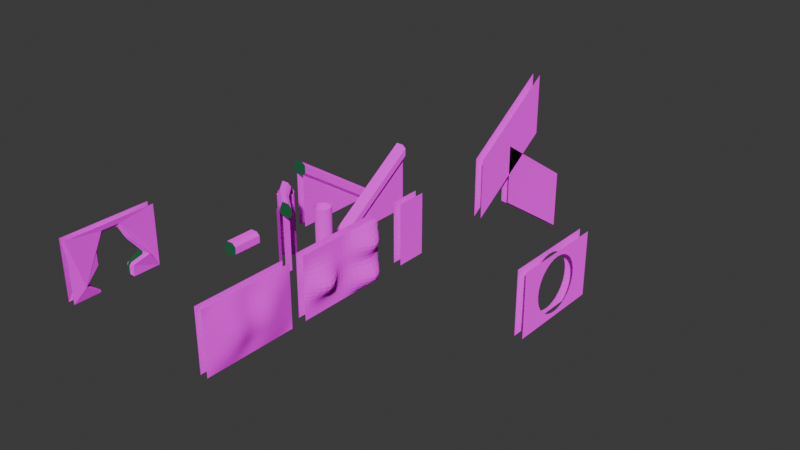 # Source: CaveModularWalls.blend  (saved by Blender 4.2.66; exported with 4.5.12 LTS)
import bpy
from mathutils import Matrix  # noqa: F401  (used for matrix-valued properties, if any)

bpy.ops.wm.read_factory_settings(use_empty=True)
scene = bpy.context.scene
scene.name = 'Scene'

# ---- collections
col_collection = bpy.data.collections.new('Collection'); scene.collection.children.link(col_collection)

# ---- images (referenced by path relative to the original .blend; pixels are not part of the script)
import os
ASSET_DIR = os.environ.get("B2B_ASSET_DIR", "")  # directory of the original .blend (textures are referenced by path, not embedded)
HERE = os.path.dirname(os.path.abspath(__file__))  # packed textures are extracted next to this script under _unpacked/

def load_image(name, relpath, width, height, colorspace="sRGB"):
    """Load a texture the original file referenced (path relative to the .blend, or extracted next to this script)."""
    p = next((c for c in (os.path.join(HERE, relpath), os.path.join(ASSET_DIR, relpath)) if relpath and os.path.exists(c)), "")
    if p:
        img = bpy.data.images.load(p, check_existing=True)
        img.name = name
    else:  # same state as the original file: an image datablock whose file is absent (Cycles renders it pink)
        img = bpy.data.images.new(name, width, height)
        img.source = "FILE"
        img.filepath = "//" + (relpath or name)
    img.colorspace_settings.name = colorspace
    return img
img_cavewallgreen_png = load_image('CaveWallGreen.png', 'CaveWallGreen.png', 1024, 1024, 'sRGB')
img_floorgreen_png = load_image('FloorGreen.png', 'FloorGreen.png', 1024, 1024, 'sRGB')

# ---- materials (node trees are filled in below, after node groups)
mat_walltexture = bpy.data.materials.new('WallTexture')
mat_walltexture.use_transparent_shadow = False
mat_wallsolid = bpy.data.materials.new('WallSolid')
mat_wallsolid.use_transparent_shadow = False
mat_floortexture = bpy.data.materials.new('FloorTexture')

# ---- material node trees
mat_walltexture.use_nodes = True; mat_walltexture.node_tree.nodes.clear()
_N = mat_walltexture.node_tree.nodes; _L = mat_walltexture.node_tree.links
n0 = _N.new('ShaderNodeOutputMaterial'); n0.name = 'Material Output'; n0.location = (300, 300)
n1 = _N.new('ShaderNodeBsdfDiffuse'); n1.name = 'Diffuse BSDF'; n1.location = (10, 300)
n1.inputs[1].default_value = 0.5
n2 = _N.new('ShaderNodeTexImage'); n2.name = 'Image Texture'; n2.location = (-280, 280)
n2.image = img_cavewallgreen_png
_L.new(n1.outputs[0], n0.inputs[0])
_L.new(n2.outputs[0], n1.inputs[0])
n0.is_active_output = True
mat_wallsolid.use_nodes = True; mat_wallsolid.node_tree.nodes.clear()
_N = mat_wallsolid.node_tree.nodes; _L = mat_wallsolid.node_tree.links
n0 = _N.new('ShaderNodeOutputMaterial'); n0.name = 'Material Output'; n0.location = (300, 300)
n1 = _N.new('ShaderNodeBsdfDiffuse'); n1.name = 'Diffuse BSDF'; n1.location = (10, 300)
n1.inputs[0].default_value = (0.01644, 0.1235, 0.05047, 1.0)
n1.inputs[1].default_value = 0.5
_L.new(n1.outputs[0], n0.inputs[0])
n0.is_active_output = True
mat_floortexture.use_nodes = True; mat_floortexture.node_tree.nodes.clear()
_N = mat_floortexture.node_tree.nodes; _L = mat_floortexture.node_tree.links
n0 = _N.new('ShaderNodeOutputMaterial'); n0.name = 'Material Output'; n0.location = (300, 300)
n1 = _N.new('ShaderNodeBsdfDiffuse'); n1.name = 'Diffuse BSDF'; n1.location = (10, 300)
n1.inputs[1].default_value = 0.5
n2 = _N.new('ShaderNodeTexImage'); n2.name = 'Image Texture'; n2.location = (-280, 280)
n2.image = img_floorgreen_png
_L.new(n1.outputs[0], n0.inputs[0])
_L.new(n2.outputs[0], n1.inputs[0])
n0.is_active_output = True

# ---- world
world_world = bpy.data.worlds.new('World'); scene.world = world_world
world_world.use_nodes = True; world_world.node_tree.nodes.clear()
_N = world_world.node_tree.nodes; _L = world_world.node_tree.links
n0 = _N.new('ShaderNodeOutputWorld'); n0.name = 'World Output'; n0.location = (300, 300)
n1 = _N.new('ShaderNodeBackground'); n1.name = 'Background'; n1.location = (10, 300)
n1.inputs[0].default_value = (0.05088, 0.05088, 0.05088, 1.0)
_L.new(n1.outputs[0], n0.inputs[0])
n0.is_active_output = True
world_world.color = (0.05088, 0.05088, 0.05088)
world_world.use_sun_shadow = False
world_world.sun_shadow_jitter_overblur = 0.0

# ---- meshes
me_cube_001 = bpy.data.meshes.new('Cube.001')
me_cube_001.from_pydata([(-1.0, -1.0, 0.0), (-1.0, -1.0, 4.0), (-1.0, 1.0, 0.0), (-1.0, 1.0, 4.0), (-0.5, -1.0, 0.0), (-0.5, -1.0, 4.0), (-0.5, 1.0, 0.0), (-0.5, 1.0, 4.0)], [], [(0, 1, 3, 2), (6, 7, 5, 4)])
_uv = me_cube_001.uv_layers.new(name='UVMap')
_uv.uv.foreach_set('vector', [0.0, -1.0, 0.0, 1.0, 1.0, 1.0, 1.0, -1.0, 1.0, -1.0, 1.0, 1.0, 0.0, 1.0, 0.0, -1.0])
me_cube_001.materials.append(mat_walltexture)
me_cube_001.materials.append(mat_wallsolid)
me_cube_001.update()
me_cube = bpy.data.meshes.new('Cube')
me_cube.from_pydata([(-1.219, -1.0, -0.25), (-1.219, -1.0, -0.05), (-1.219, 1.0, -0.25), (-1.219, 1.0, -0.05), (-0.2812, -1.0, -0.25), (-0.2812, -1.0, 0.25), (-0.2812, 1.0, -0.25), (-0.2812, 1.0, 0.25), (-0.9844, -1.0, 0.45), (-0.9844, 1.0, 0.45), (-0.5156, -1.0, 0.45), (-0.5156, 1.0, 0.45), (-0.9844, -1.0, -0.45), (-0.9844, 1.0, -0.45), (-0.5156, -1.0, -0.45), (-0.5156, 1.0, -0.45)], [], [(0, 1, 3, 2), (2, 3, 7, 6), (6, 7, 5, 4), (4, 5, 1, 0), (6, 4, 14, 15), (7, 3, 9, 11), (11, 9, 8, 10), (5, 7, 11, 10), (3, 1, 8, 9), (1, 5, 10, 8), (13, 15, 14, 12), (4, 0, 12, 14), (2, 6, 15, 13), (0, 2, 13, 12)])
me_cube.polygons.foreach_set('material_index', [1, 0, 1, 0, 1, 0, 1, 1, 1, 0, 1, 0, 0, 1])
_uv = me_cube.uv_layers.new(name='UVMap')
_uv.uv.foreach_set('vector', [0.1198, 2.98e-08, 0.1833, 2.98e-08, 0.1833, 1.0, 0.1198, 1.0, 0.375, 0.25, 0.625, 0.25, 0.625, 0.5, 0.375, 0.5, 0.7552, 1.0, 0.5999, 1.0, 0.5999, 0.0, 0.7552, 0.0, 0.375, 0.75, 0.625, 0.75, 0.625, 1.0, 0.375, 1.0, 0.7552, 1.0, 0.7552, 0.0, 0.8553, 0.0, 0.8553, 1.0, 0.625, 0.5, 0.625, 0.25, 0.625, 0.25, 0.625, 0.5, 0.5088, 1.0, 0.3662, 1.0, 0.3662, 0.0, 0.5088, 0.0, 0.5999, 0.0, 0.5999, 1.0, 0.5088, 1.0, 0.5088, 0.0, 0.1833, 1.0, 0.1833, 2.98e-08, 0.3662, 0.0, 0.3662, 1.0, 0.625, 1.0, 0.625, 0.75, 0.625, 0.75, 0.625, 1.0, 1.02, 1.0, 0.8553, 1.0, 0.8553, 0.0, 1.02, 0.0, 0.375, 0.75, 0.375, 1.0, 0.375, 1.0, 0.375, 0.75, 0.375, 0.25, 0.375, 0.5, 0.375, 0.5, 0.375, 0.25, 0.1198, 2.98e-08, 0.1198, 1.0, 0.01973, 1.0, 0.01973, 0.0])
me_cube.materials.append(mat_wallsolid)
me_cube.materials.append(mat_floortexture)
me_cube.update()
me_cylinder = bpy.data.meshes.new('Cylinder')
me_cylinder.from_pydata([(-0.75, 1.5, 0.0), (-0.75, 1.5, 4.0), (-0.6525, 1.49, 0.0), (-0.6525, 1.49, 4.0), (-0.5587, 1.462, 0.0), (-0.5587, 1.462, 4.0), (-0.4722, 1.416, 0.0), (-0.4722, 1.416, 4.0), (-0.3964, 1.354, 0.0), (-0.3964, 1.354, 4.0), (-0.3343, 1.278, 0.0), (-0.3343, 1.278, 4.0), (-0.2881, 1.191, 0.0), (-0.2881, 1.191, 4.0), (-0.2596, 1.098, 0.0), (-0.2596, 1.098, 4.0), (-0.25, 1.0, 0.0), (-0.25, 1.0, 4.0), (-0.2596, 0.9025, 0.0), (-0.2596, 0.9025, 4.0), (-0.2881, 0.8087, 0.0), (-0.2881, 0.8087, 4.0), (-0.3343, 0.7222, 0.0), (-0.3343, 0.7222, 4.0), (-0.3964, 0.6464, 0.0), (-0.3964, 0.6464, 4.0), (-0.4722, 0.5843, 0.0), (-0.4722, 0.5843, 4.0), (-0.5587, 0.5381, 0.0), (-0.5587, 0.5381, 4.0), (-0.6525, 0.5096, 0.0), (-0.6525, 0.5096, 4.0), (-0.75, 0.5, 0.0), (-0.75, 0.5, 4.0), (-0.8475, 0.5096, 0.0), (-0.8475, 0.5096, 4.0), (-0.9413, 0.5381, 0.0), (-0.9413, 0.5381, 4.0), (-1.028, 0.5843, 0.0), (-1.028, 0.5843, 4.0), (-1.104, 0.6464, 0.0), (-1.104, 0.6464, 4.0), (-1.166, 0.7222, 0.0), (-1.166, 0.7222, 4.0), (-1.212, 0.8087, 0.0), (-1.212, 0.8087, 4.0), (-1.24, 0.9025, 0.0), (-1.24, 0.9025, 4.0), (-1.25, 1.0, 0.0), (-1.25, 1.0, 4.0), (-1.24, 1.098, 0.0), (-1.24, 1.098, 4.0), (-1.212, 1.191, 0.0), (-1.212, 1.191, 4.0), (-1.166, 1.278, 0.0), (-1.166, 1.278, 4.0), (-1.104, 1.354, 0.0), (-1.104, 1.354, 4.0), (-1.028, 1.416, 0.0), (-1.028, 1.416, 4.0), (-0.9413, 1.462, 0.0), (-0.9413, 1.462, 4.0), (-0.8475, 1.49, 0.0), (-0.8475, 1.49, 4.0)], [], [(0, 1, 3, 2), (2, 3, 5, 4), (4, 5, 7, 6), (6, 7, 9, 8), (8, 9, 11, 10), (10, 11, 13, 12), (12, 13, 15, 14), (14, 15, 17, 16), (16, 17, 19, 18), (18, 19, 21, 20), (20, 21, 23, 22), (22, 23, 25, 24), (24, 25, 27, 26), (26, 27, 29, 28), (28, 29, 31, 30), (30, 31, 33, 32), (32, 33, 35, 34), (34, 35, 37, 36), (36, 37, 39, 38), (38, 39, 41, 40), (40, 41, 43, 42), (42, 43, 45, 44), (44, 45, 47, 46), (46, 47, 49, 48), (48, 49, 51, 50), (50, 51, 53, 52), (52, 53, 55, 54), (54, 55, 57, 56), (56, 57, 59, 58), (58, 59, 61, 60), (60, 61, 63, 62), (62, 63, 1, 0)])
_uv = me_cylinder.uv_layers.new(name='UVMap')
_uv.uv.foreach_set('vector', [1.5, 0.0, 1.5, 1.0, 1.438, 1.0, 1.438, 0.0, 1.438, 0.0, 1.438, 1.0, 1.375, 1.0, 1.375, 0.0, 1.375, 0.0, 1.375, 1.0, 1.312, 1.0, 1.312, 0.0, 1.312, 0.0, 1.312, 1.0, 1.25, 1.0, 1.25, 0.0, 1.25, 0.0, 1.25, 1.0, 1.188, 1.0, 1.188, 0.0, 1.188, 0.0, 1.188, 1.0, 1.125, 1.0, 1.125, 0.0, 1.125, 0.0, 1.125, 1.0, 1.062, 1.0, 1.062, 0.0, 1.062, 0.0, 1.062, 1.0, 1.0, 1.0, 1.0, 0.0, 1.0, 0.0, 1.0, 1.0, 0.9375, 1.0, 0.9375, 0.0, 0.9375, 0.0, 0.9375, 1.0, 0.875, 1.0, 0.875, 0.0, 0.875, 0.0, 0.875, 1.0, 0.8125, 1.0, 0.8125, 0.0, 0.8125, 0.0, 0.8125, 1.0, 0.75, 1.0, 0.75, 0.0, 0.75, 0.0, 0.75, 1.0, 0.6875, 1.0, 0.6875, 0.0, 0.6875, 0.0, 0.6875, 1.0, 0.625, 1.0, 0.625, 0.0, 0.625, 0.0, 0.625, 1.0, 0.5625, 1.0, 0.5625, 0.0, 0.5625, 0.0, 0.5625, 1.0, 0.5, 1.0, 0.5, 0.0, 0.5, 0.0, 0.5, 1.0, 0.4375, 1.0, 0.4375, 0.0, 0.4375, 0.0, 0.4375, 1.0, 0.375, 1.0, 0.375, 0.0, 0.375, 0.0, 0.375, 1.0, 0.3125, 1.0, 0.3125, 0.0, 0.3125, 0.0, 0.3125, 1.0, 0.25, 1.0, 0.25, 0.0, 0.25, 0.0, 0.25, 1.0, 0.1875, 1.0, 0.1875, 0.0, 0.1875, 0.0, 0.1875, 1.0, 0.125, 1.0, 0.125, 0.0, 0.125, 0.0, 0.125, 1.0, 0.0625, 1.0, 0.0625, 0.0, 0.0625, 0.0, 0.0625, 1.0, 0.0, 1.0, 0.0, 0.0, 0.0, 0.0, 0.0, 1.0, -0.0625, 1.0, -0.0625, 0.0, -0.0625, 0.0, -0.0625, 1.0, -0.125, 1.0, -0.125, 0.0, -0.125, 0.0, -0.125, 1.0, -0.1875, 1.0, -0.1875, 0.0, -0.1875, 0.0, -0.1875, 1.0, -0.25, 1.0, -0.25, 0.0, -0.25, 0.0, -0.25, 1.0, -0.3125, 1.0, -0.3125, 0.0, -0.3125, 0.0, -0.3125, 1.0, -0.375, 1.0, -0.375, 0.0, -0.375, 0.0, -0.375, 1.0, -0.4375, 1.0, -0.4375, 0.0, -0.4375, 0.0, -0.4375, 1.0, -0.5, 1.0, -0.5, 0.0])
me_cylinder.materials.append(mat_walltexture)
me_cylinder.materials.append(mat_wallsolid)
me_cylinder.materials.append(mat_floortexture)
me_cylinder.update()
me_cube_002 = bpy.data.meshes.new('Cube.002')
me_cube_002.from_pydata([(0.5, -1.0, 0.0), (0.5, -1.0, 4.0), (-1.0, 1.0, 0.0), (-1.0, 1.0, 4.0), (1.0, -1.0, 0.0), (1.0, -1.0, 4.0), (-0.5, 1.0, 0.0), (-0.5, 1.0, 4.0), (-1.0, 0.5, 0.0), (-1.0, 0.5, 4.0), (-0.1, 0.5, 0.0), (-0.1, 0.5, 4.0), (0.2, -0.475, 0.0), (1.0, -0.475, 4.0), (0.2, -0.475, 4.0), (1.0, -0.475, 0.0)], [], [(8, 9, 3, 2), (15, 13, 5, 4), (6, 7, 11, 10), (12, 14, 9, 8), (0, 1, 14, 12), (10, 11, 13, 15)])
_uv = me_cube_002.uv_layers.new(name='UVMap')
_uv.uv.foreach_set('vector', [0.85, -1.0, 0.85, 1.0, 1.0, 1.0, 1.0, -1.0, 0.2125, -1.0, 0.2125, 1.0, 0.0, 1.0, 0.0, -1.0, 1.0, -1.0, 1.0, 1.0, 0.85, 1.0, 0.85, -1.0, 0.2125, -1.0, 0.2125, 1.0, 0.85, 1.0, 0.85, -1.0, 0.0, -1.0, 0.0, 1.0, 0.2125, 1.0, 0.2125, -1.0, 0.85, -1.0, 0.85, 1.0, 0.2125, 1.0, 0.2125, -1.0])
me_cube_002.materials.append(mat_walltexture)
me_cube_002.materials.append(mat_wallsolid)
me_cube_002.update()
me_cube_009 = bpy.data.meshes.new('Cube.009')
me_cube_009.from_pydata([(-1.0, -3.0, 0.0), (-1.0, -3.0, 4.0), (-1.0, 3.0, 0.0), (-1.0, 3.0, 4.0), (-0.5, -3.0, 0.0), (-0.5, -3.0, 4.0), (-0.5, 3.0, 0.0), (-0.5, 3.0, 4.0), (-1.014, -1.885, 0.7373), (-1.227, -2.211, 0.8512), (-1.014, -1.885, 0.9294), (-0.8701, -1.115, 1.571), (-1.028, -1.147, 1.738), (-0.85, -1.0, 1.817), (-0.8, -0.35, 3.5), (-0.8066, -0.5671, 3.366), (-0.9425, -0.5928, 3.65), (-0.9425, 0.5928, 3.65), (-0.8066, 0.5671, 3.366), (-0.8, 0.35, 3.5), (-0.8431, -0.9329, 2.634), (-0.85, -1.0, 2.35), (-1.015, -1.149, 2.536), (-0.8701, -1.115, 0.09603), (-1.0, -1.187, 0.0), (-0.874, 1.14, 0.887), (-1.028, 1.147, 0.7296), (-0.85, 1.0, 0.6833), (-1.009, 1.86, 1.163), (-1.019, 1.908, 1.335), (-1.233, 2.241, 1.149), (-0.8663, 1.092, 2.382), (-0.8431, 0.9329, 2.634), (-1.05, 1.118, 2.579), (-1.0, 1.15, 0.0), (-0.85, 1.0, 0.15), (-0.6934, 0.5671, 3.366), (-0.5575, 0.5928, 3.65), (-0.7, 0.35, 3.5), (-0.7, -0.35, 3.5), (-0.5575, -0.5928, 3.65), (-0.6934, -0.5671, 3.366), (-0.491, 1.86, 1.163), (-0.2673, 2.241, 1.149), (-0.4808, 1.908, 1.335), (-0.4497, 1.118, 2.579), (-0.6569, 0.9329, 2.634), (-0.6337, 1.092, 2.382), (-0.4857, -1.885, 0.7373), (-0.4857, -1.885, 0.9294), (-0.2729, -2.211, 0.8512), (-0.6299, -1.115, 0.09603), (-0.5, -1.187, 0.0), (-0.6299, -1.115, 1.571), (-0.65, -1.0, 1.817), (-0.4724, -1.147, 1.738), (-0.626, 1.14, 0.887), (-0.65, 1.0, 0.6833), (-0.4724, 1.147, 0.7296), (-0.65, 1.0, 0.15), (-0.5, 1.15, 0.0), (-0.65, -1.0, 2.35), (-0.6569, -0.9329, 2.634), (-0.4851, -1.149, 2.536)], [], [(49, 10, 11, 53), (28, 25, 56, 42), (6, 7, 5, 4, 52, 50, 55, 63, 40, 37, 45, 43, 58, 60), (19, 38, 39, 14), (20, 15, 41, 62), (18, 32, 46, 36), (12, 9, 24, 0, 1, 3, 2, 34, 26, 30, 33, 17, 16, 22), (54, 13, 21, 61), (31, 29, 44, 47), (27, 35, 59, 57), (8, 9, 10), (11, 12, 13), (14, 15, 16), (17, 18, 19), (20, 21, 22), (25, 26, 27), (28, 29, 30), (31, 32, 33), (36, 37, 38), (39, 40, 41), (42, 43, 44), (45, 46, 47), (48, 49, 50), (53, 54, 55), (56, 57, 58), (61, 62, 63), (8, 23, 24, 9), (9, 12, 11, 10), (16, 17, 19, 14), (15, 20, 22, 16), (25, 28, 30, 26), (29, 31, 33, 30), (26, 34, 35, 27), (18, 36, 38, 19), (37, 40, 39, 38), (28, 42, 44, 29), (43, 45, 47, 44), (10, 49, 48, 8), (49, 53, 55, 50), (42, 56, 58, 43), (54, 61, 63, 55), (12, 22, 21, 13), (50, 52, 51, 48), (40, 63, 62, 41), (17, 33, 32, 18), (14, 39, 41, 15), (34, 60, 59, 35), (13, 54, 53, 11), (57, 59, 60, 58), (23, 51, 52, 24), (20, 62, 61, 21), (31, 47, 46, 32), (27, 57, 56, 25), (36, 46, 45, 37), (23, 8, 48, 51)])
me_cube_009.polygons.foreach_set('material_index', [1, 1, 0, 1, 1, 1, 0, 1, 1, 1, 0, 0, 0, 0, 0, 0, 0, 0, 0, 0, 0, 0, 0, 0, 0, 0, 0, 0, 0, 0, 0, 0, 0, 1, 0, 1, 0, 1, 0, 0, 0, 0, 0, 0, 0, 1, 1, 1, 0, 1, 1, 1, 1, 0, 1])
_k = {(0, 1): 1.0, (1, 3): 1.0, (4, 5): 1.0, (2, 3): 1.0, (5, 7): 1.0, (6, 7): 1.0, (8, 23): 0.25, (9, 24): 0.25, (9, 12): 0.25, (10, 11): 0.25, (16, 17): 0.25, (14, 19): 0.25, (15, 20): 0.25, (16, 22): 0.25, (25, 28): 0.25, (26, 30): 0.25, (29, 31): 0.25, (30, 33): 0.25, (26, 34): 0.25, (27, 35): 0.25, (18, 36): 0.25, (19, 38): 0.25, (37, 40): 0.25, (38, 39): 0.25, (28, 42): 0.25, (29, 44): 0.25, (43, 45): 0.25, (44, 47): 0.25, (10, 49): 0.25, (8, 48): 0.25, (49, 53): 0.25, (50, 55): 0.25, (42, 56): 0.25, (43, 58): 0.25, (54, 61): 0.25, (55, 63): 0.25, (12, 22): 0.25, (13, 21): 0.25, (50, 52): 0.25, (48, 51): 0.25, (40, 63): 0.25, (41, 62): 0.25, (17, 33): 0.25, (18, 32): 0.25, (14, 39): 0.25, (15, 41): 0.25, (34, 60): 0.25, (35, 59): 0.25, (13, 54): 0.25, (11, 53): 0.25, (57, 59): 0.25, (58, 60): 0.25, (23, 51): 0.25, (24, 52): 0.25, (20, 62): 0.25, (21, 61): 0.25, (31, 47): 0.25, (32, 46): 0.25, (27, 57): 0.25, (25, 56): 0.25, (36, 46): 0.25, (37, 45): 0.25}
me_cube_009.attributes.new('crease_edge', 'FLOAT', 'EDGE').data.foreach_set('value', [_k.get((min(e.vertices), max(e.vertices)), 0.0) for e in me_cube_009.edges])
_uv = me_cube_009.uv_layers.new(name='UVMap')
_uv.uv.foreach_set('vector', [0.4679, 0.8242, 0.4679, 0.8633, 0.5321, 0.858, 0.5321, 0.8295, 0.53, 0.3869, 0.47, 0.3918, 0.47, 0.4207, 0.53, 0.4256, 3.0, -1.0, 3.0, 1.0, 1.192e-07, 1.0, 1.192e-07, -1.0, 0.9067, -1.0, 0.3944, -0.574, 0.9263, -0.1311, 0.9254, 0.2678, 1.204, 0.8248, 1.796, 0.8248, 2.059, 0.2897, 2.621, -0.4252, 2.074, -0.6352, 2.075, -1.0, 0.7266, 0.5375, 0.7109, 0.5375, 0.7109, 0.7125, 0.7266, 0.7125, 0.625, 0.8556, 0.625, 0.8524, 0.625, 0.8351, 0.625, 0.8319, 0.625, 0.3976, 0.625, 0.3944, 0.625, 0.4181, 0.625, 0.4149, 0.9263, -0.1311, 0.3944, -0.574, 0.9067, -1.0, 1.192e-07, -1.0, 1.192e-07, 1.0, 3.0, 1.0, 3.0, -1.0, 2.075, -1.0, 2.074, -0.6352, 2.621, -0.4252, 2.059, 0.2897, 1.796, 0.8248, 1.204, 0.8248, 0.9254, 0.2678, 0.5567, 0.8312, 0.5567, 0.8562, 0.61, 0.8562, 0.61, 0.8312, 0.6173, 0.3923, 0.5493, 0.3865, 0.5493, 0.426, 0.6173, 0.4202, 0.4433, 0.3938, 0.39, 0.3938, 0.39, 0.4188, 0.4433, 0.4187, 0.5576, -0.6317, 0.3944, -0.574, 0.5658, -0.5285, 0.9506, -0.2078, 0.9263, -0.1311, 1.0, -0.09167, 1.325, 0.75, 1.218, 0.6859, 1.204, 0.8248, 1.796, 0.8248, 1.782, 0.6859, 1.675, 0.75, 1.035, 0.3201, 1.0, 0.175, 0.9254, 0.2678, 2.07, -0.5568, 2.074, -0.6352, 2.0, -0.6587, 2.43, -0.4189, 2.449, -0.3257, 2.621, -0.4252, 2.041, 0.1976, 1.965, 0.3201, 2.059, 0.2897, 1.782, 0.6859, 1.796, 0.8248, 1.675, 0.75, 1.325, 0.75, 1.204, 0.8248, 1.218, 0.6859, 2.43, -0.4189, 2.621, -0.4252, 2.449, -0.3257, 2.059, 0.2897, 1.965, 0.3201, 2.041, 0.1976, 0.5576, -0.6317, 0.5658, -0.5285, 0.3944, -0.574, 0.9506, -0.2078, 1.0, -0.09202, 0.9263, -0.1311, 2.07, -0.5568, 2.0, -0.6583, 2.074, -0.6352, 1.0, 0.1746, 1.035, 0.3201, 0.9254, 0.2678, 0.5658, -0.6382, 0.9506, -0.9588, 0.9067, -1.0, 0.3944, -0.574, 0.3944, -0.574, 0.9263, -0.1311, 0.9506, -0.2078, 0.5658, -0.5285, 1.204, 0.8248, 1.796, 0.8248, 1.675, 0.75, 1.325, 0.75, 1.218, 0.6859, 1.035, 0.3201, 0.9254, 0.2678, 1.204, 0.8248, 2.058, -0.5611, 2.418, -0.4231, 2.621, -0.4252, 2.074, -0.6352, 2.449, -0.3257, 2.041, 0.1976, 2.059, 0.2897, 2.621, -0.4252, 2.074, -0.6352, 2.075, -1.0, 2.0, -0.925, 2.0, -0.6583, 0.625, 0.3976, 0.625, 0.4149, 0.625, 0.4141, 0.625, 0.3984, 1.796, 0.8248, 1.204, 0.8248, 1.325, 0.75, 1.675, 0.75, 0.53, 0.3869, 0.53, 0.4256, 0.5493, 0.426, 0.5493, 0.3865, 2.621, -0.4252, 2.059, 0.2897, 2.041, 0.1976, 2.449, -0.3257, 0.4679, 0.8633, 0.4679, 0.8242, 0.4487, 0.8242, 0.4487, 0.8633, 0.5658, -0.5285, 0.9506, -0.2078, 0.9263, -0.1311, 0.3944, -0.574, 2.418, -0.4231, 2.058, -0.5611, 2.074, -0.6352, 2.621, -0.4252, 1.0, -0.09167, 1.0, 0.175, 0.9254, 0.2678, 0.9263, -0.1311, 0.9263, -0.1311, 0.9254, 0.2678, 1.0, 0.175, 1.0, -0.09167, 0.3944, -0.574, 0.9067, -1.0, 0.9506, -0.9588, 0.5658, -0.6382, 1.204, 0.8248, 0.9254, 0.2678, 1.035, 0.3201, 1.218, 0.6859, 1.796, 0.8248, 2.059, 0.2897, 1.965, 0.3201, 1.782, 0.6859, 0.625, 0.8516, 0.625, 0.8359, 0.625, 0.8351, 0.625, 0.8524, 0.125, 0.5771, 0.375, 0.5771, 0.3, 0.5833, 0.2, 0.5833, 0.5567, 0.8562, 0.5567, 0.8312, 0.5321, 0.8295, 0.5321, 0.858, 2.0, -0.6583, 2.0, -0.925, 2.075, -1.0, 2.074, -0.6352, 0.19, 0.6667, 0.31, 0.6667, 0.375, 0.6744, 0.125, 0.6744, 0.625, 0.8556, 0.625, 0.8319, 0.61, 0.8312, 0.61, 0.8562, 0.6173, 0.3923, 0.6173, 0.4202, 0.625, 0.4181, 0.625, 0.3944, 0.4433, 0.3938, 0.4433, 0.4187, 0.47, 0.4207, 0.47, 0.3918, 1.782, 0.6859, 1.965, 0.3201, 2.059, 0.2897, 1.796, 0.8248, 0.3846, 0.858, 0.4487, 0.8633, 0.4487, 0.8242, 0.3846, 0.8295])
me_cube_009.materials.append(mat_walltexture)
me_cube_009.materials.append(mat_wallsolid)
me_cube_009.update()
me_cube_007 = bpy.data.meshes.new('Cube.007')
me_cube_007.from_pydata([(-0.8, -3.0, 0.0), (-0.8, -3.0, 0.0), (-0.8, 3.0, 0.0), (-0.8, 3.0, 4.0), (-0.3, -3.0, 0.0), (-0.3, -3.0, 0.0), (-0.3, 3.0, 0.0), (-0.3, 3.0, 4.0), (-1.019, -3.0, -0.25), (-1.019, -3.0, -0.05), (-1.019, 3.0, 3.75), (-1.019, 3.0, 3.95), (-0.08125, -3.0, -0.25), (-0.08125, -3.0, 0.25), (-0.08125, 3.0, 3.75), (-0.08125, 3.0, 4.25), (-0.7844, -3.0, 0.45), (-0.7844, 3.0, 4.45), (-0.3156, -3.0, 0.45), (-0.3156, 3.0, 4.45), (-0.7844, -3.0, -0.45), (-0.7844, 3.0, 3.55), (-0.3156, -3.0, -0.45), (-0.3156, 3.0, 3.55)], [], [(0, 1, 3, 2), (6, 7, 5, 4), (8, 9, 11, 10), (10, 11, 15, 14), (14, 15, 13, 12), (12, 13, 9, 8), (14, 12, 22, 23), (15, 11, 17, 19), (19, 17, 16, 18), (13, 15, 19, 18), (11, 9, 16, 17), (9, 13, 18, 16), (21, 23, 22, 20), (12, 8, 20, 22), (10, 14, 23, 21), (8, 10, 21, 20)])
me_cube_007.polygons.foreach_set('material_index', [1, 1, 2, 0, 2, 0, 2, 0, 2, 2, 2, 0, 2, 0, 0, 2])
_uv = me_cube_007.uv_layers.new(name='UVMap')
_uv.uv.foreach_set('vector', [0.0, 2.98e-08, 0.0, 2.98e-08, 3.0, 2.0, 3.0, 2.98e-08, 3.0, 2.98e-08, 3.0, 2.0, 0.0, 2.98e-08, 0.0, 2.98e-08, 0.01977, -0.75, 0.09914, -0.75, 0.09914, 1.75, 0.01977, 1.75, 0.375, 0.25, 0.625, 0.25, 0.625, 0.5, 0.375, 0.5, 0.8141, 1.75, 0.62, 1.75, 0.62, -0.75, 0.8141, -0.75, 0.375, 0.75, 0.625, 0.75, 0.625, 1.0, 0.375, 1.0, 0.8141, 1.75, 0.8141, -0.75, 0.9391, -0.75, 0.9391, 1.75, 0.625, 0.5, 0.625, 0.25, 0.625, 0.25, 0.625, 0.5, 0.5061, 1.75, 0.3278, 1.75, 0.3278, -0.75, 0.5061, -0.75, 0.62, -0.75, 0.62, 1.75, 0.5061, 1.75, 0.5061, -0.75, 0.09914, 1.75, 0.09914, -0.75, 0.3278, -0.75, 0.3278, 1.75, 0.625, 1.0, 0.625, 0.75, 0.625, 0.75, 0.625, 1.0, 1.145, 1.75, 0.9391, 1.75, 0.9391, -0.75, 1.145, -0.75, 0.375, 0.75, 0.375, 1.0, 0.375, 1.0, 0.375, 0.75, 0.375, 0.25, 0.375, 0.5, 0.375, 0.5, 0.375, 0.25, 0.01977, -0.75, 0.01977, 1.75, -0.1053, 1.75, -0.1053, -0.75])
me_cube_007.materials.append(mat_wallsolid)
me_cube_007.materials.append(mat_walltexture)
me_cube_007.materials.append(mat_floortexture)
me_cube_007.update()
me_cube_010 = bpy.data.meshes.new('Cube.010')
me_cube_010.from_pydata([(-0.8, 3.0, 0.0), (-0.8, 3.0, 0.0), (-0.8, -3.0, 0.0), (-0.8, -3.0, 4.0), (-0.3, 3.0, 0.0), (-0.3, 3.0, 0.0), (-0.3, -3.0, 0.0), (-0.3, -3.0, 4.0), (-1.019, -3.0, 3.75), (-1.019, -3.0, 3.95), (-1.019, 3.0, -0.25), (-1.019, 3.0, -0.05), (-0.08125, -3.0, 3.75), (-0.08125, -3.0, 4.25), (-0.08125, 3.0, -0.25), (-0.08125, 3.0, 0.25), (-0.7844, -3.0, 4.45), (-0.7844, 3.0, 0.45), (-0.3156, -3.0, 4.45), (-0.3156, 3.0, 0.45), (-0.7844, -3.0, 3.55), (-0.7844, 3.0, -0.45), (-0.3156, -3.0, 3.55), (-0.3156, 3.0, -0.45)], [], [(0, 2, 3, 1), (6, 4, 5, 7), (8, 9, 11, 10), (10, 11, 15, 14), (14, 15, 13, 12), (12, 13, 9, 8), (14, 12, 22, 23), (15, 11, 17, 19), (19, 17, 16, 18), (13, 15, 19, 18), (11, 9, 16, 17), (9, 13, 18, 16), (21, 23, 22, 20), (12, 8, 20, 22), (10, 14, 23, 21), (8, 10, 21, 20)])
me_cube_010.polygons.foreach_set('material_index', [1, 1, 2, 0, 2, 0, 2, 0, 2, 2, 2, 0, 2, 0, 0, 2])
_uv = me_cube_010.uv_layers.new(name='UVMap')
_uv.uv.foreach_set('vector', [3.0, 5.96e-08, 0.0, 5.96e-08, 0.0, 2.0, 3.0, 5.96e-08, 0.0, 5.96e-08, 3.0, 5.96e-08, 3.0, 5.96e-08, 0.0, 2.0, 0.01977, -1.0, 0.09914, -1.0, 0.09914, 2.0, 0.01977, 2.0, 0.375, 0.25, 0.625, 0.25, 0.625, 0.5, 0.375, 0.5, 0.8141, 2.0, 0.62, 2.0, 0.62, -1.0, 0.8141, -1.0, 0.375, 0.75, 0.625, 0.75, 0.625, 1.0, 0.375, 1.0, 0.8141, 2.0, 0.8141, -1.0, 0.9391, -1.0, 0.9391, 2.0, 0.625, 0.5, 0.625, 0.25, 0.625, 0.25, 0.625, 0.5, 0.5061, 2.0, 0.3278, 2.0, 0.3278, -1.0, 0.5061, -1.0, 0.62, -1.0, 0.62, 2.0, 0.5061, 2.0, 0.5061, -1.0, 0.09914, 2.0, 0.09914, -1.0, 0.3278, -1.0, 0.3278, 2.0, 0.625, 1.0, 0.625, 0.75, 0.625, 0.75, 0.625, 1.0, 1.145, 2.0, 0.9391, 2.0, 0.9391, -1.0, 1.145, -1.0, 0.375, 0.75, 0.375, 1.0, 0.375, 1.0, 0.375, 0.75, 0.375, 0.25, 0.375, 0.5, 0.375, 0.5, 0.375, 0.25, 0.01977, -1.0, 0.01977, 2.0, -0.1053, 2.0, -0.1053, -1.0])
me_cube_010.materials.append(mat_wallsolid)
me_cube_010.materials.append(mat_walltexture)
me_cube_010.materials.append(mat_floortexture)
me_cube_010.update()
me_cube_012 = bpy.data.meshes.new('Cube.012')
me_cube_012.from_pydata([(-1.0, -3.0, 0.0), (-1.0, -3.0, 4.0), (-1.0, 3.0, 4.0), (-1.0, 3.0, 8.0), (-0.5, -3.0, 0.0), (-0.5, -3.0, 4.0), (-0.5, 3.0, 4.0), (-0.5, 3.0, 8.0)], [], [(0, 1, 3, 2), (6, 7, 5, 4)])
_uv = me_cube_012.uv_layers.new(name='UVMap')
_uv.uv.foreach_set('vector', [0.0, -1.0, 0.0, 1.0, 3.0, 1.0, 3.0, -1.0, 3.0, -1.0, 3.0, 1.0, 0.0, 1.0, 0.0, -1.0])
me_cube_012.materials.append(mat_walltexture)
me_cube_012.materials.append(mat_wallsolid)
me_cube_012.update()
me_cube_013 = bpy.data.meshes.new('Cube.013')
me_cube_013.from_pydata([(-1.0, -3.0, 0.0), (-1.0, -3.0, 4.0), (-1.0, 3.0, -4.0), (-1.0, 3.0, 0.0), (-0.5, -3.0, 0.0), (-0.5, -3.0, 4.0), (-0.5, 3.0, -4.0), (-0.5, 3.0, 0.0)], [], [(0, 1, 3, 2), (6, 7, 5, 4)])
_uv = me_cube_013.uv_layers.new(name='UVMap')
_uv.uv.foreach_set('vector', [0.0, -1.0, 0.0, 1.0, 3.0, 1.0, 3.0, -1.0, 3.0, -1.0, 3.0, 1.0, 0.0, 1.0, 0.0, -1.0])
me_cube_013.materials.append(mat_walltexture)
me_cube_013.materials.append(mat_wallsolid)
me_cube_013.update()
me_cube_011 = bpy.data.meshes.new('Cube.011')
me_cube_011.from_pydata([(0.7812, -1.0, -0.25), (0.7812, -1.0, -0.05), (-1.219, 1.0, -0.25), (-1.219, 1.0, -0.05), (1.719, -1.0, -0.25), (1.719, -1.0, 0.25), (-0.2812, 1.0, -0.25), (-0.2812, 1.0, 0.25), (1.016, -1.0, 0.45), (-0.9844, 1.0, 0.45), (1.484, -1.0, 0.45), (-0.5156, 1.0, 0.45), (1.016, -1.0, -0.45), (-0.9844, 1.0, -0.45), (1.484, -1.0, -0.45), (-0.5156, 1.0, -0.45), (-0.4187, 0.0, -0.25), (-0.4187, 0.0, -0.05), (0.5188, 0.0, -0.25), (0.5188, 0.0, 0.25), (-0.1844, 0.0, 0.45), (0.2844, 0.0, 0.45), (-0.1844, 0.0, -0.45), (0.2844, 0.0, -0.45)], [], [(16, 17, 3, 2), (2, 3, 7, 6), (18, 19, 5, 4), (4, 5, 1, 0), (18, 4, 14, 23), (7, 3, 9, 11), (21, 20, 8, 10), (19, 7, 11, 21), (17, 1, 8, 20), (1, 5, 10, 8), (22, 23, 14, 12), (4, 0, 12, 14), (2, 6, 15, 13), (16, 2, 13, 22), (0, 16, 22, 12), (13, 15, 23, 22), (3, 17, 20, 9), (5, 19, 21, 10), (11, 9, 20, 21), (6, 18, 23, 15), (6, 7, 19, 18), (0, 1, 17, 16)])
me_cube_011.polygons.foreach_set('material_index', [1, 0, 1, 0, 1, 0, 1, 1, 1, 0, 1, 0, 0, 1, 1, 1, 1, 1, 1, 1, 1, 1])
_uv = me_cube_011.uv_layers.new(name='UVMap')
_uv.uv.foreach_set('vector', [0.2198, 0.5, 0.3468, 0.5, 0.3468, 1.0, 0.2198, 1.0, 0.375, 0.25, 0.625, 0.25, 0.625, 0.5, 0.375, 0.5, 1.491, 0.5, 1.18, 0.5, 1.18, 0.0, 1.491, 0.0, 0.375, 0.75, 0.625, 0.75, 0.625, 1.0, 0.375, 1.0, 1.491, 0.5, 1.491, 0.0, 1.691, 0.0, 1.691, 0.5, 0.625, 0.5, 0.625, 0.25, 0.625, 0.25, 0.625, 0.5, 0.9979, 0.5, 0.7126, 0.5, 0.7126, 0.0, 0.9979, 0.0, 1.18, 0.5, 1.18, 1.0, 0.9979, 1.0, 0.9979, 0.5, 0.3468, 0.5, 0.3468, 2.98e-08, 0.7126, 0.0, 0.7126, 0.5, 0.625, 1.0, 0.625, 0.75, 0.625, 0.75, 0.625, 1.0, 2.02, 0.5, 1.691, 0.5, 1.691, 0.0, 2.02, 0.0, 0.375, 0.75, 0.375, 1.0, 0.375, 1.0, 0.375, 0.75, 0.375, 0.25, 0.375, 0.5, 0.375, 0.5, 0.375, 0.25, 0.2198, 0.5, 0.2198, 1.0, 0.01973, 1.0, 0.01973, 0.5, 0.2198, 2.98e-08, 0.2198, 0.5, 0.01973, 0.5, 0.01973, 0.0, 2.02, 1.0, 1.691, 1.0, 1.691, 0.5, 2.02, 0.5, 0.3468, 1.0, 0.3468, 0.5, 0.7126, 0.5, 0.7126, 1.0, 1.18, 0.0, 1.18, 0.5, 0.9979, 0.5, 0.9979, 0.0, 0.9979, 1.0, 0.7126, 1.0, 0.7126, 0.5, 0.9979, 0.5, 1.491, 1.0, 1.491, 0.5, 1.691, 0.5, 1.691, 1.0, 1.491, 1.0, 1.18, 1.0, 1.18, 0.5, 1.491, 0.5, 0.2198, 2.98e-08, 0.3468, 2.98e-08, 0.3468, 0.5, 0.2198, 0.5])
me_cube_011.materials.append(mat_wallsolid)
me_cube_011.materials.append(mat_floortexture)
me_cube_011.update()
me_cube_014 = bpy.data.meshes.new('Cube.014')
me_cube_014.from_pydata([(-1.0, -3.0, 0.0), (-1.0, -3.0, 4.0), (-1.0, 3.0, 0.0), (-1.0, 3.0, 4.0), (-0.5, -3.0, 0.0), (-0.5, -3.0, 4.0), (-0.5, 3.0, 0.0), (-0.5, 3.0, 4.0), (-0.5, 3.0, 3.0), (-0.5, 3.0, 2.0), (-0.5, 3.0, 1.0), (-0.5, -3.0, 3.0), (-0.5, -3.0, 2.0), (-0.5, -3.0, 1.0), (-0.5, -1.8, 0.0), (-0.5, -0.6, 0.0), (-0.5, 0.6, 0.0), (-0.5, 1.8, 0.0), (-0.5, 1.8, 4.0), (-0.5, 0.6, 4.0), (-0.5, -0.6, 4.0), (-0.5, -1.8, 4.0), (1.5, 1.8, 1.0), (-0.5, 0.6, 1.0), (-0.5, -0.6, 1.0), (-0.5, -1.8, 1.0), (-0.5, 1.8, 2.0), (-0.5, 0.6, 2.0), (-0.5, -0.6, 2.0), (1.5, -1.8, 2.0), (1.5, 1.8, 3.0), (-0.5, 0.6, 3.0), (-0.5, -0.6, 3.0), (-0.5, -1.8, 3.0)], [], [(0, 1, 3, 2), (33, 21, 5, 11), (14, 25, 13, 4), (25, 29, 12, 13), (29, 33, 11, 12), (9, 8, 30, 26), (26, 30, 31, 27), (27, 31, 32, 28), (28, 32, 33, 29), (10, 9, 26, 22), (22, 26, 27, 23), (23, 27, 28, 24), (24, 28, 29, 25), (6, 10, 22, 17), (17, 22, 23, 16), (16, 23, 24, 15), (15, 24, 25, 14), (8, 7, 18, 30), (30, 18, 19, 31), (31, 19, 20, 32), (32, 20, 21, 33)])
_k = {(0, 2): 1.0, (0, 1): 1.0, (1, 3): 1.0, (2, 3): 1.0, (6, 10): 1.0, (6, 17): 1.0, (5, 21): 1.0, (4, 13): 1.0, (7, 8): 1.0, (8, 9): 1.0, (9, 10): 1.0, (5, 11): 1.0, (11, 12): 1.0, (12, 13): 1.0, (4, 14): 1.0, (14, 15): 1.0, (15, 16): 1.0, (16, 17): 1.0, (7, 18): 1.0, (18, 19): 1.0, (19, 20): 1.0, (20, 21): 1.0}
me_cube_014.attributes.new('crease_edge', 'FLOAT', 'EDGE').data.foreach_set('value', [_k.get((min(e.vertices), max(e.vertices)), 0.0) for e in me_cube_014.edges])
_uv = me_cube_014.uv_layers.new(name='UVMap')
_uv.uv.foreach_set('vector', [-1.0, -1.0, -1.0, 1.0, 2.0, 1.0, 2.0, -1.0, -0.4, 0.5, -0.4, 1.0, -1.0, 1.0, -1.0, 0.5, -0.4, -1.0, -0.4, -0.5, -1.0, -0.5, -1.0, -1.0, -0.4, -0.5, -0.4, -2.98e-08, -1.0, -2.98e-08, -1.0, -0.5, -0.4, -2.98e-08, -0.4, 0.5, -1.0, 0.5, -1.0, -2.98e-08, 2.0, -2.98e-08, 2.0, 0.5, 1.4, 0.5, 1.4, -2.98e-08, 1.4, -2.98e-08, 1.4, 0.5, 0.8, 0.5, 0.8, -2.98e-08, 0.8, -2.98e-08, 0.8, 0.5, 0.2, 0.5, 0.2, -2.98e-08, 0.2, -2.98e-08, 0.2, 0.5, -0.4, 0.5, -0.4, -2.98e-08, 2.0, -0.5, 2.0, -2.98e-08, 1.4, -2.98e-08, 1.4, -0.5, 1.4, -0.5, 1.4, -2.98e-08, 0.8, -2.98e-08, 0.8, -0.5, 0.8, -0.5, 0.8, -2.98e-08, 0.2, -2.98e-08, 0.2, -0.5, 0.2, -0.5, 0.2, -2.98e-08, -0.4, -2.98e-08, -0.4, -0.5, 2.0, -1.0, 2.0, -0.5, 1.4, -0.5, 1.4, -1.0, 1.4, -1.0, 1.4, -0.5, 0.8, -0.5, 0.8, -1.0, 0.8, -1.0, 0.8, -0.5, 0.2, -0.5, 0.2, -1.0, 0.2, -1.0, 0.2, -0.5, -0.4, -0.5, -0.4, -1.0, 2.0, 0.5, 2.0, 1.0, 1.4, 1.0, 1.4, 0.5, 1.4, 0.5, 1.4, 1.0, 0.8, 1.0, 0.8, 0.5, 0.8, 0.5, 0.8, 1.0, 0.2, 1.0, 0.2, 0.5, 0.2, 0.5, 0.2, 1.0, -0.4, 1.0, -0.4, 0.5])
me_cube_014.materials.append(mat_walltexture)
me_cube_014.materials.append(mat_wallsolid)
me_cube_014.update()
me_cube_015 = bpy.data.meshes.new('Cube.015')
me_cube_015.from_pydata([(-1.0, -3.0, 0.0), (-1.0, -3.0, 4.0), (-1.0, 3.0, 0.0), (-1.0, 3.0, 4.0), (-0.5, -3.0, 0.0), (-0.5, -3.0, 4.0), (-0.5, 3.0, 0.0), (-0.5, 3.0, 4.0), (-0.5, 3.0, 3.2), (-0.5, 3.0, 2.4), (-0.5, 3.0, 1.6), (-0.5, 3.0, 0.8), (-0.5, -3.0, 3.2), (-0.5, -3.0, 2.4), (-0.5, -3.0, 1.6), (-0.5, -3.0, 0.8), (-0.5, -2.0, 0.0), (-0.5, -1.0, 0.0), (-0.5, 0.0, 0.0), (-0.5, 1.0, 0.0), (-0.5, 2.0, 0.0), (-0.5, 2.0, 4.0), (-0.5, 1.0, 4.0), (-0.5, 0.0, 4.0), (-0.5, -1.0, 4.0), (-0.5, -2.0, 4.0), (-0.2, 2.0, 0.8), (-0.2, 1.0, 0.8), (-0.5, 0.0, 0.8), (-0.2, -1.0, 0.8), (-0.2, -2.0, 0.8), (-0.2, 2.0, 1.6), (0.1, 1.0, 1.6), (-0.2, 0.0, 1.6), (0.1, -1.0, 1.6), (-0.2, -2.0, 1.6), (-0.2, 2.0, 2.4), (0.1, 1.0, 2.4), (-0.2, 0.0, 2.4), (0.1, -1.0, 2.4), (-0.2, -2.0, 2.4), (-0.2, 2.0, 3.2), (-0.2, 1.0, 3.2), (-0.5, 0.0, 3.2), (-0.2, -1.0, 3.2), (-0.2, -2.0, 3.2)], [], [(0, 1, 3, 2), (45, 25, 5, 12), (16, 30, 15, 4), (30, 35, 14, 15), (35, 40, 13, 14), (40, 45, 12, 13), (9, 8, 41, 36), (36, 41, 42, 37), (37, 42, 43, 38), (38, 43, 44, 39), (39, 44, 45, 40), (10, 9, 36, 31), (31, 36, 37, 32), (32, 37, 38, 33), (33, 38, 39, 34), (34, 39, 40, 35), (11, 10, 31, 26), (26, 31, 32, 27), (27, 32, 33, 28), (28, 33, 34, 29), (29, 34, 35, 30), (6, 11, 26, 20), (20, 26, 27, 19), (19, 27, 28, 18), (18, 28, 29, 17), (17, 29, 30, 16), (8, 7, 21, 41), (41, 21, 22, 42), (42, 22, 23, 43), (43, 23, 24, 44), (44, 24, 25, 45)])
_k = {(0, 2): 1.0, (0, 1): 1.0, (1, 3): 1.0, (2, 3): 1.0, (6, 11): 1.0, (6, 20): 1.0, (5, 25): 1.0, (4, 15): 1.0, (7, 8): 1.0, (8, 9): 1.0, (9, 10): 1.0, (10, 11): 1.0, (5, 12): 1.0, (12, 13): 1.0, (13, 14): 1.0, (14, 15): 1.0, (4, 16): 1.0, (16, 17): 1.0, (17, 18): 1.0, (18, 19): 1.0, (19, 20): 1.0, (7, 21): 1.0, (21, 22): 1.0, (22, 23): 1.0, (23, 24): 1.0, (24, 25): 1.0}
me_cube_015.attributes.new('crease_edge', 'FLOAT', 'EDGE').data.foreach_set('value', [_k.get((min(e.vertices), max(e.vertices)), 0.0) for e in me_cube_015.edges])
_uv = me_cube_015.uv_layers.new(name='UVMap')
_uv.uv.foreach_set('vector', [-1.0, -1.0, -1.0, 1.0, 2.0, 1.0, 2.0, -1.0, -0.5, 0.6, -0.5, 1.0, -1.0, 1.0, -1.0, 0.6, -0.5, -1.0, -0.5, -0.6, -1.0, -0.6, -1.0, -1.0, -0.5, -0.6, -0.5, -0.2, -1.0, -0.2, -1.0, -0.6, -0.5, -0.2, -0.5, 0.2, -1.0, 0.2, -1.0, -0.2, -0.5, 0.2, -0.5, 0.6, -1.0, 0.6, -1.0, 0.2, 2.0, 0.2, 2.0, 0.6, 1.5, 0.6, 1.5, 0.2, 1.5, 0.2, 1.5, 0.6, 1.0, 0.6, 1.0, 0.2, 1.0, 0.2, 1.0, 0.6, 0.5, 0.6, 0.5, 0.2, 0.5, 0.2, 0.5, 0.6, -5.96e-08, 0.6, -5.96e-08, 0.2, -5.96e-08, 0.2, -5.96e-08, 0.6, -0.5, 0.6, -0.5, 0.2, 2.0, -0.2, 2.0, 0.2, 1.5, 0.2, 1.5, -0.2, 1.5, -0.2, 1.5, 0.2, 1.0, 0.2, 1.0, -0.2, 1.0, -0.2, 1.0, 0.2, 0.5, 0.2, 0.5, -0.2, 0.5, -0.2, 0.5, 0.2, -5.96e-08, 0.2, -5.96e-08, -0.2, -5.96e-08, -0.2, -5.96e-08, 0.2, -0.5, 0.2, -0.5, -0.2, 2.0, -0.6, 2.0, -0.2, 1.5, -0.2, 1.5, -0.6, 1.5, -0.6, 1.5, -0.2, 1.0, -0.2, 1.0, -0.6, 1.0, -0.6, 1.0, -0.2, 0.5, -0.2, 0.5, -0.6, 0.5, -0.6, 0.5, -0.2, -5.96e-08, -0.2, -5.96e-08, -0.6, -5.96e-08, -0.6, -5.96e-08, -0.2, -0.5, -0.2, -0.5, -0.6, 2.0, -1.0, 2.0, -0.6, 1.5, -0.6, 1.5, -1.0, 1.5, -1.0, 1.5, -0.6, 1.0, -0.6, 1.0, -1.0, 1.0, -1.0, 1.0, -0.6, 0.5, -0.6, 0.5, -1.0, 0.5, -1.0, 0.5, -0.6, -5.96e-08, -0.6, 2.98e-08, -1.0, 2.98e-08, -1.0, -5.96e-08, -0.6, -0.5, -0.6, -0.5, -1.0, 2.0, 0.6, 2.0, 1.0, 1.5, 1.0, 1.5, 0.6, 1.5, 0.6, 1.5, 1.0, 1.0, 1.0, 1.0, 0.6, 1.0, 0.6, 1.0, 1.0, 0.5, 1.0, 0.5, 0.6, 0.5, 0.6, 0.5, 1.0, -5.96e-08, 1.0, -5.96e-08, 0.6, -5.96e-08, 0.6, -5.96e-08, 1.0, -0.5, 1.0, -0.5, 0.6])
me_cube_015.materials.append(mat_walltexture)
me_cube_015.materials.append(mat_wallsolid)
me_cube_015.update()
me_cube_016 = bpy.data.meshes.new('Cube.016')
me_cube_016.from_pydata([(-1.0, -3.0, 0.0), (-1.0, -3.0, 4.0), (-1.0, 3.0, 0.0), (-1.0, 3.0, 4.0), (-0.5, -3.0, 0.0), (-0.5, -3.0, 4.0), (-0.5, 3.0, 0.0), (-0.5, 3.0, 4.0), (-1.0, -1.7, 2.0), (-1.0, -1.667, 2.332), (-1.0, -1.667, 1.668), (-1.0, -1.202, 3.202), (-1.0, -1.413, 2.944), (-1.0, -1.571, 1.349), (-1.0, -1.571, 2.651), (-1.0, -0.6506, 3.571), (-1.0, 0.0, 3.7), (-1.0, -0.3317, 3.667), (-1.0, 0.9445, 3.413), (-1.0, 0.6506, 3.571), (-1.0, 1.413, 2.944), (-1.0, 1.202, 3.202), (-1.0, 0.3317, 3.667), (-1.0, -0.9445, 3.413), (-1.0, -1.413, 1.056), (-1.0, -0.9445, 0.5865), (-1.0, -0.6506, 0.4294), (-1.0, -1.202, 0.7979), (-1.0, -0.3317, 0.3327), (-1.0, 0.6506, 0.4294), (-1.0, 0.3317, 0.3327), (-1.0, 0.0, 0.3), (-1.0, 1.202, 0.7979), (-1.0, 1.413, 1.056), (-1.0, 1.7, 2.0), (-1.0, 1.667, 1.668), (-1.0, 1.667, 2.332), (-1.0, 1.571, 2.651), (-1.0, 0.9445, 0.5865), (-1.0, 1.571, 1.349), (-0.5, -1.413, 2.944), (-0.5, -0.9445, 3.413), (-0.5, -1.202, 3.202), (-0.5, -0.6506, 3.571), (-0.5, -0.3317, 3.667), (-0.5, 0.6506, 3.571), (-0.5, 0.3317, 3.667), (-0.5, 0.0, 3.7), (-0.5, 1.202, 3.202), (-0.5, 1.413, 2.944), (-0.5, 1.7, 2.0), (-0.5, 1.667, 1.668), (-0.5, 1.667, 2.332), (-0.5, 1.571, 2.651), (-0.5, 1.571, 1.349), (-0.5, 0.9445, 3.413), (-0.5, -1.7, 2.0), (-0.5, -1.667, 2.332), (-0.5, -1.667, 1.668), (-0.5, -1.202, 0.7979), (-0.5, -1.413, 1.056), (-0.5, -1.571, 1.349), (-0.5, -1.571, 2.651), (-0.5, -0.6506, 0.4294), (-0.5, 0.0, 0.3), (-0.5, -0.3317, 0.3327), (-0.5, 0.9445, 0.5865), (-0.5, 0.6506, 0.4294), (-0.5, 1.413, 1.056), (-0.5, 1.202, 0.7979), (-0.5, 0.3317, 0.3327), (-0.5, -0.9445, 0.5865)], [], [(12, 1, 3, 2, 0, 24, 27, 25, 26, 28, 31, 30, 29, 38, 32, 33, 39, 35, 34, 36, 37, 20, 21, 18, 19, 22, 16, 17, 15, 23, 11), (24, 0, 1, 12, 14, 9, 8, 10, 13), (5, 4, 6, 68, 69, 66, 67, 70, 64, 65, 63, 71, 59, 60, 61, 58, 56, 57, 62, 40), (68, 6, 7, 5, 40, 42, 41, 43, 44, 47, 46, 45, 55, 48, 49, 53, 52, 50, 51, 54)])
_uv = me_cube_016.uv_layers.new(name='UVMap')
_uv.uv.foreach_set('vector', [-0.2067, 0.4722, -1.0, 1.0, 2.0, 1.0, 2.0, -1.0, -1.0, -1.0, -0.2067, -0.4722, -0.101, -0.601, 0.02777, -0.7067, 0.1747, -0.7853, 0.3342, -0.8337, 0.5, -0.85, 0.6658, -0.8337, 0.8253, -0.7853, 0.9722, -0.7067, 1.101, -0.601, 1.207, -0.4722, 1.285, -0.3253, 1.334, -0.1658, 1.35, 0.0, 1.334, 0.1658, 1.285, 0.3253, 1.207, 0.4722, 1.101, 0.601, 0.9722, 0.7067, 0.8253, 0.7853, 0.6658, 0.8337, 0.5, 0.85, 0.3342, 0.8337, 0.1747, 0.7853, 0.02777, 0.7067, -0.101, 0.601, -0.2067, -0.4722, -1.0, -1.0, -1.0, 1.0, -0.2067, 0.4722, -0.2853, 0.3253, -0.3337, 0.1658, -0.35, 0.0, -0.3337, -0.1658, -0.2853, -0.3253, -1.0, 1.0, -1.0, -1.0, 2.0, -1.0, 1.207, -0.4722, 1.101, -0.601, 0.9722, -0.7067, 0.8253, -0.7853, 0.6658, -0.8337, 0.5, -0.85, 0.3342, -0.8337, 0.1747, -0.7853, 0.02777, -0.7067, -0.101, -0.601, -0.2067, -0.4722, -0.2853, -0.3253, -0.3337, -0.1658, -0.35, 0.0, -0.3337, 0.1658, -0.2853, 0.3253, -0.2067, 0.4722, 1.207, -0.4722, 2.0, -1.0, 2.0, 1.0, -1.0, 1.0, -0.2067, 0.4722, -0.101, 0.601, 0.02777, 0.7067, 0.1747, 0.7853, 0.3342, 0.8337, 0.5, 0.85, 0.6658, 0.8337, 0.8253, 0.7853, 0.9722, 0.7067, 1.101, 0.601, 1.207, 0.4722, 1.285, 0.3253, 1.334, 0.1658, 1.35, 0.0, 1.334, -0.1658, 1.285, -0.3253])
me_cube_016.materials.append(mat_walltexture)
me_cube_016.materials.append(mat_wallsolid)
me_cube_016.update()
me_cylinder_002 = bpy.data.meshes.new('Cylinder.002')
me_cylinder_002.from_pydata([(-0.75, -0.5, 0.0), (-0.75, -0.5, 4.0), (-0.6525, -0.5096, 0.0), (-0.6525, -0.5096, 4.0), (-0.5587, -0.5381, 0.0), (-0.5587, -0.5381, 4.0), (-0.4722, -0.5843, 0.0), (-0.4722, -0.5843, 4.0), (-0.3964, -0.6464, 0.0), (-0.3964, -0.6464, 4.0), (-0.3343, -0.7222, 0.0), (-0.3343, -0.7222, 4.0), (-0.2881, -0.8087, 0.0), (-0.2881, -0.8087, 4.0), (-0.2596, -0.9025, 0.0), (-0.2596, -0.9025, 4.0), (-0.25, -1.0, 0.0), (-0.25, -1.0, 4.0), (-0.2596, -1.098, 0.0), (-0.2596, -1.098, 4.0), (-0.2881, -1.191, 0.0), (-0.2881, -1.191, 4.0), (-0.3343, -1.278, 0.0), (-0.3343, -1.278, 4.0), (-0.3964, -1.354, 0.0), (-0.3964, -1.354, 4.0), (-0.4722, -1.416, 0.0), (-0.4722, -1.416, 4.0), (-0.5587, -1.462, 0.0), (-0.5587, -1.462, 4.0), (-0.6525, -1.49, 0.0), (-0.6525, -1.49, 4.0), (-0.75, -1.5, 0.0), (-0.75, -1.5, 4.0), (-0.8475, -1.49, 0.0), (-0.8475, -1.49, 4.0), (-0.9413, -1.462, 0.0), (-0.9413, -1.462, 4.0), (-1.028, -1.416, 0.0), (-1.028, -1.416, 4.0), (-1.104, -1.354, 0.0), (-1.104, -1.354, 4.0), (-1.166, -1.278, 0.0), (-1.166, -1.278, 4.0), (-1.212, -1.191, 0.0), (-1.212, -1.191, 4.0), (-1.24, -1.098, 0.0), (-1.24, -1.098, 4.0), (-1.25, -1.0, 0.0), (-1.25, -1.0, 4.0), (-1.24, -0.9025, 0.0), (-1.24, -0.9025, 4.0), (-1.212, -0.8087, 0.0), (-1.212, -0.8087, 4.0), (-1.166, -0.7222, 0.0), (-1.166, -0.7222, 4.0), (-1.104, -0.6464, 0.0), (-1.104, -0.6464, 4.0), (-1.028, -0.5843, 0.0), (-1.028, -0.5843, 4.0), (-0.9413, -0.5381, 0.0), (-0.9413, -0.5381, 4.0), (-0.8475, -0.5096, 0.0), (-0.8475, -0.5096, 4.0)], [], [(0, 1, 3, 2), (2, 3, 5, 4), (4, 5, 7, 6), (6, 7, 9, 8), (8, 9, 11, 10), (10, 11, 13, 12), (12, 13, 15, 14), (14, 15, 17, 16), (16, 17, 19, 18), (18, 19, 21, 20), (20, 21, 23, 22), (22, 23, 25, 24), (24, 25, 27, 26), (26, 27, 29, 28), (28, 29, 31, 30), (30, 31, 33, 32), (32, 33, 35, 34), (34, 35, 37, 36), (36, 37, 39, 38), (38, 39, 41, 40), (40, 41, 43, 42), (42, 43, 45, 44), (44, 45, 47, 46), (46, 47, 49, 48), (48, 49, 51, 50), (50, 51, 53, 52), (52, 53, 55, 54), (54, 55, 57, 56), (56, 57, 59, 58), (58, 59, 61, 60), (60, 61, 63, 62), (62, 63, 1, 0)])
_uv = me_cylinder_002.uv_layers.new(name='UVMap')
_uv.uv.foreach_set('vector', [1.5, 0.0, 1.5, 1.0, 1.438, 1.0, 1.438, 0.0, 1.438, 0.0, 1.438, 1.0, 1.375, 1.0, 1.375, 0.0, 1.375, 0.0, 1.375, 1.0, 1.312, 1.0, 1.312, 0.0, 1.312, 0.0, 1.312, 1.0, 1.25, 1.0, 1.25, 0.0, 1.25, 0.0, 1.25, 1.0, 1.188, 1.0, 1.188, 0.0, 1.188, 0.0, 1.188, 1.0, 1.125, 1.0, 1.125, 0.0, 1.125, 0.0, 1.125, 1.0, 1.062, 1.0, 1.062, 0.0, 1.062, 0.0, 1.062, 1.0, 1.0, 1.0, 1.0, 0.0, 1.0, 0.0, 1.0, 1.0, 0.9375, 1.0, 0.9375, 0.0, 0.9375, 0.0, 0.9375, 1.0, 0.875, 1.0, 0.875, 0.0, 0.875, 0.0, 0.875, 1.0, 0.8125, 1.0, 0.8125, 0.0, 0.8125, 0.0, 0.8125, 1.0, 0.75, 1.0, 0.75, 0.0, 0.75, 0.0, 0.75, 1.0, 0.6875, 1.0, 0.6875, 0.0, 0.6875, 0.0, 0.6875, 1.0, 0.625, 1.0, 0.625, 0.0, 0.625, 0.0, 0.625, 1.0, 0.5625, 1.0, 0.5625, 0.0, 0.5625, 0.0, 0.5625, 1.0, 0.5, 1.0, 0.5, 0.0, 0.5, 0.0, 0.5, 1.0, 0.4375, 1.0, 0.4375, 0.0, 0.4375, 0.0, 0.4375, 1.0, 0.375, 1.0, 0.375, 0.0, 0.375, 0.0, 0.375, 1.0, 0.3125, 1.0, 0.3125, 0.0, 0.3125, 0.0, 0.3125, 1.0, 0.25, 1.0, 0.25, 0.0, 0.25, 0.0, 0.25, 1.0, 0.1875, 1.0, 0.1875, 0.0, 0.1875, 0.0, 0.1875, 1.0, 0.125, 1.0, 0.125, 0.0, 0.125, 0.0, 0.125, 1.0, 0.0625, 1.0, 0.0625, 0.0, 0.0625, 0.0, 0.0625, 1.0, 0.0, 1.0, 0.0, 0.0, 0.0, 0.0, 0.0, 1.0, -0.0625, 1.0, -0.0625, 0.0, -0.0625, 0.0, -0.0625, 1.0, -0.125, 1.0, -0.125, 0.0, -0.125, 0.0, -0.125, 1.0, -0.1875, 1.0, -0.1875, 0.0, -0.1875, 0.0, -0.1875, 1.0, -0.25, 1.0, -0.25, 0.0, -0.25, 0.0, -0.25, 1.0, -0.3125, 1.0, -0.3125, 0.0, -0.3125, 0.0, -0.3125, 1.0, -0.375, 1.0, -0.375, 0.0, -0.375, 0.0, -0.375, 1.0, -0.4375, 1.0, -0.4375, 0.0, -0.4375, 0.0, -0.4375, 1.0, -0.5, 1.0, -0.5, 0.0])
me_cylinder_002.materials.append(mat_walltexture)
me_cylinder_002.materials.append(mat_wallsolid)
me_cylinder_002.materials.append(mat_floortexture)
me_cylinder_002.update()

# ---- objects
ob_wall1 = bpy.data.objects.new('Wall1', me_cube_001)
ob_walltopedge = bpy.data.objects.new('WallTopEdge', me_cube)
ob_wallcorner2 = bpy.data.objects.new('WallCorner2', me_cylinder)
ob_wall_corner = bpy.data.objects.new('Wall Corner', me_cube_002)
ob_wall_cracked = bpy.data.objects.new('Wall Cracked', me_cube_009)
ob_wall_ramp = bpy.data.objects.new('Wall Ramp', me_cube_007)
ob_wall_ramp_2 = bpy.data.objects.new('Wall Ramp 2', me_cube_010)
ob_wall_up = bpy.data.objects.new('Wall Up', me_cube_012)
ob_wall_down = bpy.data.objects.new('Wall Down', me_cube_013)
ob_walltopedge_corner = bpy.data.objects.new('WallTopEdge Corner', me_cube_011)
ob_wall_long_1 = bpy.data.objects.new('Wall Long 1', me_cube_014)
ob_wall_long_2 = bpy.data.objects.new('Wall Long 2', me_cube_015)
ob_wall_opening = bpy.data.objects.new('Wall Opening', me_cube_016)
ob_wallcorner2_001 = bpy.data.objects.new('WallCorner2.001', me_cylinder_002)

# ---- transforms, parenting, visibility, modifiers, constraints
ob_wall1.location = (6.0, 5.0, 0.0)
ob_walltopedge.location = (-3.0, 0.0, 0.0)
ob_wallcorner2.location = (0.0, 0.0, 0.0)
ob_wall_corner.location = (0.0, 0.0, 0.0)
ob_wall_cracked.location = (-5.0, -8.0, 0.0)
ob_wall_ramp.location = (1.0, 7.0, 0.0)
ob_wall_ramp_2.location = (-2.0, 7.0, 0.0)
ob_wall_up.location = (6.0, 15.0, 0.0)
ob_wall_down.location = (6.0, 18.0, 0.0)
ob_walltopedge_corner.location = (0.0, 0.0, 4.2)
ob_wall_long_1.location = (6.0, -1.0, 0.0)
_m = ob_wall_long_1.modifiers.new('Subdivision', 'SUBSURF')
ob_wall_long_2.location = (6.0, -8.0, 0.0)
_m = ob_wall_long_2.modifiers.new('Subdivision', 'SUBSURF')
ob_wall_opening.location = (16.0, 5.0, 0.0)
ob_wallcorner2_001.location = (3.0, 2.0, 0.0)

# ---- collection membership
col_collection.objects.link(ob_wall1)
col_collection.objects.link(ob_walltopedge)
col_collection.objects.link(ob_wallcorner2)
col_collection.objects.link(ob_wall_corner)
col_collection.objects.link(ob_wall_cracked)
col_collection.objects.link(ob_wall_ramp)
col_collection.objects.link(ob_wall_ramp_2)
col_collection.objects.link(ob_wall_up)
col_collection.objects.link(ob_wall_down)
col_collection.objects.link(ob_walltopedge_corner)
col_collection.objects.link(ob_wall_long_1)
col_collection.objects.link(ob_wall_long_2)
col_collection.objects.link(ob_wall_opening)
col_collection.objects.link(ob_wallcorner2_001)

# ---- scene / render settings (as saved in the file)
scene.frame_start = 1; scene.frame_end = 250; scene.frame_set(33)
scene.render.engine = 'BLENDER_EEVEE_NEXT'
scene.render.film_transparent = True
scene.cycles.sampling_pattern = 'TABULATED_SOBOL'
bpy.context.view_layer.update()

# ---- added for rendering (the .blend has no active camera and no usable light): camera, sun
cam_auto = bpy.data.cameras.new('AutoCamera')
cam_auto.lens = 50.0
cam_auto.sensor_width = 36.0
cam_auto.clip_end = 1000.0
ob_auto_camera = bpy.data.objects.new('AutoCamera', cam_auto)
scene.collection.objects.link(ob_auto_camera)
ob_auto_camera.location = (42.1059, -39.9667, 31.9778)
ob_auto_camera.rotation_euler = (1.09748, -7.21219e-08, 0.694738)
scene.camera = ob_auto_camera
light_auto_sun = bpy.data.lights.new('AutoSun', 'SUN')
light_auto_sun.energy = 3.0
light_auto_sun.angle = 0.0523599
ob_auto_sun = bpy.data.objects.new('AutoSun', light_auto_sun)
scene.collection.objects.link(ob_auto_sun)
ob_auto_sun.rotation_euler = (0.872665, 0.174533, 0.523599)
bpy.context.view_layer.update()
